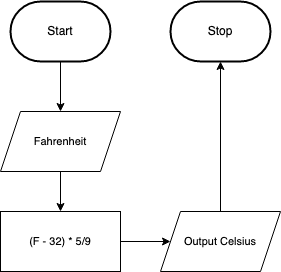

The diagram above was exported from draw.io. Its source (the exported page's mxGraphModel, read from the mxfile embedded in the PNG):
<mxGraphModel dx="606" dy="597" grid="1" gridSize="10" guides="1" tooltips="1" connect="1" arrows="1" fold="1" page="1" pageScale="1" pageWidth="850" pageHeight="1100" math="0" shadow="0">
  <root>
    <mxCell id="0" />
    <mxCell id="1" parent="0" />
    <mxCell id="6" style="edgeStyle=orthogonalEdgeStyle;shape=connector;rounded=0;html=1;entryX=0.5;entryY=0;entryDx=0;entryDy=0;labelBackgroundColor=default;strokeColor=default;fontFamily=Helvetica;fontSize=11;fontColor=default;endArrow=classic;" edge="1" parent="1" source="2" target="4">
      <mxGeometry relative="1" as="geometry" />
    </mxCell>
    <mxCell id="2" value="Start" style="strokeWidth=2;html=1;shape=mxgraph.flowchart.terminator;whiteSpace=wrap;" parent="1" vertex="1">
      <mxGeometry x="50" y="60" width="100" height="60" as="geometry" />
    </mxCell>
    <mxCell id="3" value="Stop" style="strokeWidth=2;html=1;shape=mxgraph.flowchart.terminator;whiteSpace=wrap;" parent="1" vertex="1">
      <mxGeometry x="210" y="60" width="100" height="60" as="geometry" />
    </mxCell>
    <mxCell id="7" style="edgeStyle=orthogonalEdgeStyle;shape=connector;rounded=0;html=1;labelBackgroundColor=default;strokeColor=default;fontFamily=Helvetica;fontSize=11;fontColor=default;endArrow=classic;" edge="1" parent="1" source="4">
      <mxGeometry relative="1" as="geometry">
        <mxPoint x="100" y="270" as="targetPoint" />
      </mxGeometry>
    </mxCell>
    <mxCell id="4" value="Fahrenheit" style="shape=parallelogram;perimeter=parallelogramPerimeter;whiteSpace=wrap;html=1;fixedSize=1;fontFamily=Helvetica;fontSize=11;fontColor=default;" vertex="1" parent="1">
      <mxGeometry x="40" y="170" width="120" height="60" as="geometry" />
    </mxCell>
    <mxCell id="11" style="edgeStyle=orthogonalEdgeStyle;shape=connector;rounded=0;html=1;labelBackgroundColor=default;strokeColor=default;fontFamily=Helvetica;fontSize=11;fontColor=default;endArrow=classic;" edge="1" parent="1" source="8" target="10">
      <mxGeometry relative="1" as="geometry" />
    </mxCell>
    <mxCell id="8" value="(F - 32) * 5/9" style="rounded=0;whiteSpace=wrap;html=1;fontFamily=Helvetica;fontSize=11;fontColor=default;" vertex="1" parent="1">
      <mxGeometry x="40" y="270" width="120" height="60" as="geometry" />
    </mxCell>
    <mxCell id="13" style="edgeStyle=orthogonalEdgeStyle;shape=connector;rounded=0;html=1;labelBackgroundColor=default;strokeColor=default;fontFamily=Helvetica;fontSize=11;fontColor=default;endArrow=classic;entryX=0.5;entryY=1;entryDx=0;entryDy=0;entryPerimeter=0;" edge="1" parent="1" source="10" target="3">
      <mxGeometry relative="1" as="geometry">
        <mxPoint x="280" y="130" as="targetPoint" />
      </mxGeometry>
    </mxCell>
    <mxCell id="10" value="Output Celsius" style="shape=parallelogram;perimeter=parallelogramPerimeter;whiteSpace=wrap;html=1;fixedSize=1;fontFamily=Helvetica;fontSize=11;fontColor=default;" vertex="1" parent="1">
      <mxGeometry x="200" y="270" width="120" height="60" as="geometry" />
    </mxCell>
  </root>
</mxGraphModel>